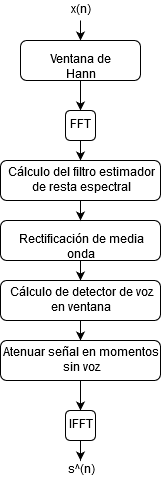

The diagram above was exported from draw.io. Its source (the exported page's mxGraphModel, read from the mxfile embedded in the PNG):
<mxGraphModel dx="1038" dy="575" grid="1" gridSize="10" guides="1" tooltips="1" connect="1" arrows="1" fold="1" page="1" pageScale="1" pageWidth="827" pageHeight="1169" math="0" shadow="0">
  <root>
    <mxCell id="0" />
    <mxCell id="1" parent="0" />
    <mxCell id="1w0MThuEtRIVputtEoGW-3" style="edgeStyle=orthogonalEdgeStyle;rounded=0;orthogonalLoop=1;jettySize=auto;html=1;exitX=0.5;exitY=1;exitDx=0;exitDy=0;entryX=0.5;entryY=0;entryDx=0;entryDy=0;" edge="1" parent="1" source="1w0MThuEtRIVputtEoGW-1" target="1w0MThuEtRIVputtEoGW-2">
      <mxGeometry relative="1" as="geometry" />
    </mxCell>
    <mxCell id="1w0MThuEtRIVputtEoGW-1" value="x(n)" style="text;html=1;strokeColor=none;fillColor=none;align=center;verticalAlign=middle;whiteSpace=wrap;rounded=0;" vertex="1" parent="1">
      <mxGeometry x="360" y="60" width="40" height="20" as="geometry" />
    </mxCell>
    <mxCell id="1w0MThuEtRIVputtEoGW-5" style="edgeStyle=orthogonalEdgeStyle;rounded=0;orthogonalLoop=1;jettySize=auto;html=1;exitX=0.5;exitY=1;exitDx=0;exitDy=0;entryX=0.5;entryY=0;entryDx=0;entryDy=0;" edge="1" parent="1" source="1w0MThuEtRIVputtEoGW-2" target="1w0MThuEtRIVputtEoGW-4">
      <mxGeometry relative="1" as="geometry" />
    </mxCell>
    <mxCell id="1w0MThuEtRIVputtEoGW-2" value="Ventana de Hann" style="rounded=1;whiteSpace=wrap;html=1;glass=0;comic=0;" vertex="1" parent="1">
      <mxGeometry x="320" y="100" width="120" height="40" as="geometry" />
    </mxCell>
    <mxCell id="1w0MThuEtRIVputtEoGW-18" style="edgeStyle=orthogonalEdgeStyle;rounded=0;orthogonalLoop=1;jettySize=auto;html=1;exitX=0.5;exitY=1;exitDx=0;exitDy=0;entryX=0.5;entryY=0;entryDx=0;entryDy=0;" edge="1" parent="1" source="1w0MThuEtRIVputtEoGW-4" target="1w0MThuEtRIVputtEoGW-17">
      <mxGeometry relative="1" as="geometry" />
    </mxCell>
    <mxCell id="1w0MThuEtRIVputtEoGW-4" value="FFT" style="rounded=1;whiteSpace=wrap;html=1;" vertex="1" parent="1">
      <mxGeometry x="365" y="170" width="30" height="30" as="geometry" />
    </mxCell>
    <mxCell id="1w0MThuEtRIVputtEoGW-9" style="edgeStyle=orthogonalEdgeStyle;rounded=0;orthogonalLoop=1;jettySize=auto;html=1;exitX=0.5;exitY=1;exitDx=0;exitDy=0;entryX=0.5;entryY=0;entryDx=0;entryDy=0;" edge="1" parent="1" source="1w0MThuEtRIVputtEoGW-7" target="1w0MThuEtRIVputtEoGW-8">
      <mxGeometry relative="1" as="geometry" />
    </mxCell>
    <mxCell id="1w0MThuEtRIVputtEoGW-7" value="Rectificación de media onda" style="rounded=1;whiteSpace=wrap;html=1;" vertex="1" parent="1">
      <mxGeometry x="300" y="280" width="160" height="40" as="geometry" />
    </mxCell>
    <mxCell id="1w0MThuEtRIVputtEoGW-11" style="edgeStyle=orthogonalEdgeStyle;rounded=0;orthogonalLoop=1;jettySize=auto;html=1;exitX=0.5;exitY=1;exitDx=0;exitDy=0;entryX=0.5;entryY=0;entryDx=0;entryDy=0;" edge="1" parent="1" source="1w0MThuEtRIVputtEoGW-8" target="1w0MThuEtRIVputtEoGW-10">
      <mxGeometry relative="1" as="geometry" />
    </mxCell>
    <mxCell id="1w0MThuEtRIVputtEoGW-8" value="Cálculo de detector de voz en ventana" style="rounded=1;whiteSpace=wrap;html=1;" vertex="1" parent="1">
      <mxGeometry x="300" y="340" width="160" height="40" as="geometry" />
    </mxCell>
    <mxCell id="1w0MThuEtRIVputtEoGW-13" style="edgeStyle=orthogonalEdgeStyle;rounded=0;orthogonalLoop=1;jettySize=auto;html=1;exitX=0.5;exitY=1;exitDx=0;exitDy=0;entryX=0.5;entryY=0;entryDx=0;entryDy=0;" edge="1" parent="1" source="1w0MThuEtRIVputtEoGW-10" target="1w0MThuEtRIVputtEoGW-12">
      <mxGeometry relative="1" as="geometry" />
    </mxCell>
    <mxCell id="1w0MThuEtRIVputtEoGW-10" value="Atenuar señal en momentos sin voz" style="rounded=1;whiteSpace=wrap;html=1;" vertex="1" parent="1">
      <mxGeometry x="300" y="400" width="160" height="40" as="geometry" />
    </mxCell>
    <mxCell id="1w0MThuEtRIVputtEoGW-14" style="edgeStyle=orthogonalEdgeStyle;rounded=0;orthogonalLoop=1;jettySize=auto;html=1;exitX=0.5;exitY=1;exitDx=0;exitDy=0;" edge="1" parent="1" source="1w0MThuEtRIVputtEoGW-12" target="1w0MThuEtRIVputtEoGW-15">
      <mxGeometry relative="1" as="geometry">
        <mxPoint x="380" y="540" as="targetPoint" />
      </mxGeometry>
    </mxCell>
    <mxCell id="1w0MThuEtRIVputtEoGW-12" value="IFFT" style="rounded=1;whiteSpace=wrap;html=1;" vertex="1" parent="1">
      <mxGeometry x="365" y="470" width="30" height="30" as="geometry" />
    </mxCell>
    <mxCell id="1w0MThuEtRIVputtEoGW-15" value="s^(n)" style="text;html=1;strokeColor=none;fillColor=none;align=center;verticalAlign=middle;whiteSpace=wrap;rounded=0;" vertex="1" parent="1">
      <mxGeometry x="360" y="520" width="40" height="20" as="geometry" />
    </mxCell>
    <mxCell id="1w0MThuEtRIVputtEoGW-23" style="edgeStyle=orthogonalEdgeStyle;rounded=0;orthogonalLoop=1;jettySize=auto;html=1;exitX=0.5;exitY=1;exitDx=0;exitDy=0;entryX=0.5;entryY=0;entryDx=0;entryDy=0;" edge="1" parent="1" source="1w0MThuEtRIVputtEoGW-17" target="1w0MThuEtRIVputtEoGW-7">
      <mxGeometry relative="1" as="geometry" />
    </mxCell>
    <mxCell id="1w0MThuEtRIVputtEoGW-17" value="Cálculo del filtro estimador de resta espectral" style="rounded=1;whiteSpace=wrap;html=1;" vertex="1" parent="1">
      <mxGeometry x="300" y="220" width="160" height="40" as="geometry" />
    </mxCell>
  </root>
</mxGraphModel>